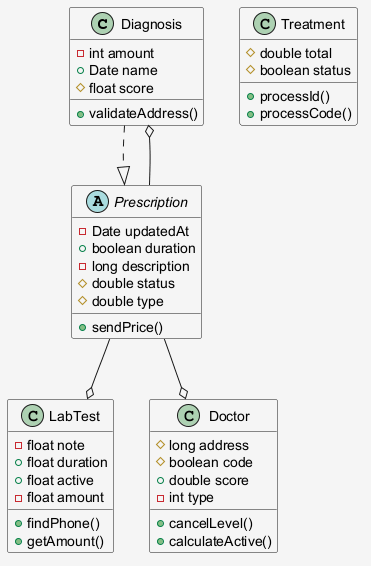

The diagram above was rendered by PlantUML. Its source (embedded in the PNG):
@startuml
skinparam shadowing false
skinparam backgroundColor #F5F5F5
class Diagnosis {
  -int amount
  +Date name
  #float score
  +validateAddress()
}
class LabTest {
  -float note
  +float duration
  +float active
  -float amount
  +findPhone()
  +getAmount()
}
class Treatment {
  #double total
  #boolean status
  +processId()
  +processCode()
}
class Doctor {
  #long address
  #boolean code
  +double score
  -int type
  +cancelLevel()
  +calculateActive()
}
abstract class Prescription {
  -Date updatedAt
  +boolean duration
  -long description
  #double status
  #double type
  +sendPrice()
}
Prescription --o LabTest
Prescription --o Diagnosis
Prescription --o Doctor
Diagnosis ..|> Prescription
@enduml